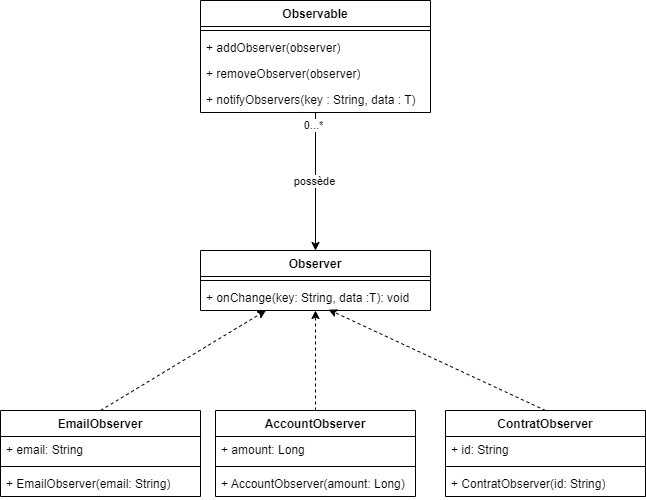

The diagram above was exported from draw.io. Its source (the exported page's mxGraphModel, read from the mxfile embedded in the PNG):
<mxGraphModel dx="2422" dy="2017" grid="1" gridSize="10" guides="1" tooltips="1" connect="1" arrows="1" fold="1" page="1" pageScale="1" pageWidth="827" pageHeight="1169" math="0" shadow="0">
  <root>
    <mxCell id="0" />
    <mxCell id="1" parent="0" />
    <mxCell id="bK6mvoXfiKBNGpnWJm7l-1" value="Observer" style="swimlane;fontStyle=1;align=center;verticalAlign=top;childLayout=stackLayout;horizontal=1;startSize=26;horizontalStack=0;resizeParent=1;resizeParentMax=0;resizeLast=0;collapsible=1;marginBottom=0;whiteSpace=wrap;html=1;" vertex="1" parent="1">
      <mxGeometry x="130" y="220" width="230" height="60" as="geometry" />
    </mxCell>
    <mxCell id="bK6mvoXfiKBNGpnWJm7l-2" value="" style="line;strokeWidth=1;fillColor=none;align=left;verticalAlign=middle;spacingTop=-1;spacingLeft=3;spacingRight=3;rotatable=0;labelPosition=right;points=[];portConstraint=eastwest;strokeColor=inherit;" vertex="1" parent="bK6mvoXfiKBNGpnWJm7l-1">
      <mxGeometry y="26" width="230" height="8" as="geometry" />
    </mxCell>
    <mxCell id="bK6mvoXfiKBNGpnWJm7l-3" value="+ onChange(key: String, data :T): void" style="text;strokeColor=none;fillColor=none;align=left;verticalAlign=top;spacingLeft=4;spacingRight=4;overflow=hidden;rotatable=0;points=[[0,0.5],[1,0.5]];portConstraint=eastwest;whiteSpace=wrap;html=1;" vertex="1" parent="bK6mvoXfiKBNGpnWJm7l-1">
      <mxGeometry y="34" width="230" height="26" as="geometry" />
    </mxCell>
    <mxCell id="bK6mvoXfiKBNGpnWJm7l-4" style="rounded=0;orthogonalLoop=1;jettySize=auto;html=1;dashed=1;exitX=0.5;exitY=0;exitDx=0;exitDy=0;" edge="1" parent="1" source="bK6mvoXfiKBNGpnWJm7l-41" target="bK6mvoXfiKBNGpnWJm7l-1">
      <mxGeometry relative="1" as="geometry">
        <mxPoint x="132.5675675675675" y="410" as="sourcePoint" />
      </mxGeometry>
    </mxCell>
    <mxCell id="bK6mvoXfiKBNGpnWJm7l-7" value="ContratObserver" style="swimlane;fontStyle=1;align=center;verticalAlign=top;childLayout=stackLayout;horizontal=1;startSize=26;horizontalStack=0;resizeParent=1;resizeParentMax=0;resizeLast=0;collapsible=1;marginBottom=0;whiteSpace=wrap;html=1;" vertex="1" parent="1">
      <mxGeometry x="375" y="380" width="200" height="86" as="geometry" />
    </mxCell>
    <mxCell id="bK6mvoXfiKBNGpnWJm7l-8" value="+ id: String" style="text;strokeColor=none;fillColor=none;align=left;verticalAlign=top;spacingLeft=4;spacingRight=4;overflow=hidden;rotatable=0;points=[[0,0.5],[1,0.5]];portConstraint=eastwest;whiteSpace=wrap;html=1;" vertex="1" parent="bK6mvoXfiKBNGpnWJm7l-7">
      <mxGeometry y="26" width="200" height="26" as="geometry" />
    </mxCell>
    <mxCell id="bK6mvoXfiKBNGpnWJm7l-9" value="" style="line;strokeWidth=1;fillColor=none;align=left;verticalAlign=middle;spacingTop=-1;spacingLeft=3;spacingRight=3;rotatable=0;labelPosition=right;points=[];portConstraint=eastwest;strokeColor=inherit;" vertex="1" parent="bK6mvoXfiKBNGpnWJm7l-7">
      <mxGeometry y="52" width="200" height="8" as="geometry" />
    </mxCell>
    <mxCell id="bK6mvoXfiKBNGpnWJm7l-10" value="+ ContratObserver(id: String)" style="text;strokeColor=none;fillColor=none;align=left;verticalAlign=top;spacingLeft=4;spacingRight=4;overflow=hidden;rotatable=0;points=[[0,0.5],[1,0.5]];portConstraint=eastwest;whiteSpace=wrap;html=1;" vertex="1" parent="bK6mvoXfiKBNGpnWJm7l-7">
      <mxGeometry y="60" width="200" height="26" as="geometry" />
    </mxCell>
    <mxCell id="bK6mvoXfiKBNGpnWJm7l-11" style="rounded=0;orthogonalLoop=1;jettySize=auto;html=1;dashed=1;exitX=0.5;exitY=0;exitDx=0;exitDy=0;" edge="1" parent="1" source="bK6mvoXfiKBNGpnWJm7l-45" target="bK6mvoXfiKBNGpnWJm7l-3">
      <mxGeometry relative="1" as="geometry">
        <mxPoint x="245" y="410" as="sourcePoint" />
        <mxPoint x="230" y="320" as="targetPoint" />
      </mxGeometry>
    </mxCell>
    <mxCell id="bK6mvoXfiKBNGpnWJm7l-12" style="rounded=0;orthogonalLoop=1;jettySize=auto;html=1;dashed=1;exitX=0.5;exitY=0;exitDx=0;exitDy=0;entryX=0.557;entryY=0.967;entryDx=0;entryDy=0;entryPerimeter=0;" edge="1" parent="1" source="bK6mvoXfiKBNGpnWJm7l-7" target="bK6mvoXfiKBNGpnWJm7l-3">
      <mxGeometry relative="1" as="geometry">
        <mxPoint x="255" y="420" as="sourcePoint" />
        <mxPoint x="240" y="330" as="targetPoint" />
      </mxGeometry>
    </mxCell>
    <mxCell id="bK6mvoXfiKBNGpnWJm7l-13" style="edgeStyle=orthogonalEdgeStyle;rounded=0;orthogonalLoop=1;jettySize=auto;html=1;entryX=0.5;entryY=0;entryDx=0;entryDy=0;" edge="1" parent="1" source="bK6mvoXfiKBNGpnWJm7l-16" target="bK6mvoXfiKBNGpnWJm7l-1">
      <mxGeometry relative="1" as="geometry" />
    </mxCell>
    <mxCell id="bK6mvoXfiKBNGpnWJm7l-14" value="0...*" style="edgeLabel;html=1;align=center;verticalAlign=middle;resizable=0;points=[];" vertex="1" connectable="0" parent="bK6mvoXfiKBNGpnWJm7l-13">
      <mxGeometry x="-0.8213" y="-2" relative="1" as="geometry">
        <mxPoint as="offset" />
      </mxGeometry>
    </mxCell>
    <mxCell id="bK6mvoXfiKBNGpnWJm7l-15" value="possède" style="edgeLabel;html=1;align=center;verticalAlign=middle;resizable=0;points=[];" vertex="1" connectable="0" parent="bK6mvoXfiKBNGpnWJm7l-13">
      <mxGeometry x="-0.0039" y="-1" relative="1" as="geometry">
        <mxPoint as="offset" />
      </mxGeometry>
    </mxCell>
    <mxCell id="bK6mvoXfiKBNGpnWJm7l-16" value="Observable" style="swimlane;fontStyle=1;align=center;verticalAlign=top;childLayout=stackLayout;horizontal=1;startSize=26;horizontalStack=0;resizeParent=1;resizeParentMax=0;resizeLast=0;collapsible=1;marginBottom=0;whiteSpace=wrap;html=1;" vertex="1" parent="1">
      <mxGeometry x="130" y="-30" width="230" height="112" as="geometry" />
    </mxCell>
    <mxCell id="bK6mvoXfiKBNGpnWJm7l-17" value="" style="line;strokeWidth=1;fillColor=none;align=left;verticalAlign=middle;spacingTop=-1;spacingLeft=3;spacingRight=3;rotatable=0;labelPosition=right;points=[];portConstraint=eastwest;strokeColor=inherit;" vertex="1" parent="bK6mvoXfiKBNGpnWJm7l-16">
      <mxGeometry y="26" width="230" height="8" as="geometry" />
    </mxCell>
    <mxCell id="bK6mvoXfiKBNGpnWJm7l-18" value="+ addObserver(observer)" style="text;strokeColor=none;fillColor=none;align=left;verticalAlign=top;spacingLeft=4;spacingRight=4;overflow=hidden;rotatable=0;points=[[0,0.5],[1,0.5]];portConstraint=eastwest;whiteSpace=wrap;html=1;" vertex="1" parent="bK6mvoXfiKBNGpnWJm7l-16">
      <mxGeometry y="34" width="230" height="26" as="geometry" />
    </mxCell>
    <mxCell id="bK6mvoXfiKBNGpnWJm7l-19" value="+ removeObserver(observer)" style="text;strokeColor=none;fillColor=none;align=left;verticalAlign=top;spacingLeft=4;spacingRight=4;overflow=hidden;rotatable=0;points=[[0,0.5],[1,0.5]];portConstraint=eastwest;whiteSpace=wrap;html=1;" vertex="1" parent="bK6mvoXfiKBNGpnWJm7l-16">
      <mxGeometry y="60" width="230" height="26" as="geometry" />
    </mxCell>
    <mxCell id="bK6mvoXfiKBNGpnWJm7l-20" value="+ notifyObservers(key : String, data : T)" style="text;strokeColor=none;fillColor=none;align=left;verticalAlign=top;spacingLeft=4;spacingRight=4;overflow=hidden;rotatable=0;points=[[0,0.5],[1,0.5]];portConstraint=eastwest;whiteSpace=wrap;html=1;" vertex="1" parent="bK6mvoXfiKBNGpnWJm7l-16">
      <mxGeometry y="86" width="230" height="26" as="geometry" />
    </mxCell>
    <mxCell id="bK6mvoXfiKBNGpnWJm7l-41" value="EmailObserver" style="swimlane;fontStyle=1;align=center;verticalAlign=top;childLayout=stackLayout;horizontal=1;startSize=26;horizontalStack=0;resizeParent=1;resizeParentMax=0;resizeLast=0;collapsible=1;marginBottom=0;whiteSpace=wrap;html=1;" vertex="1" parent="1">
      <mxGeometry x="-70" y="380" width="200" height="86" as="geometry" />
    </mxCell>
    <mxCell id="bK6mvoXfiKBNGpnWJm7l-42" value="+ email: String" style="text;strokeColor=none;fillColor=none;align=left;verticalAlign=top;spacingLeft=4;spacingRight=4;overflow=hidden;rotatable=0;points=[[0,0.5],[1,0.5]];portConstraint=eastwest;whiteSpace=wrap;html=1;" vertex="1" parent="bK6mvoXfiKBNGpnWJm7l-41">
      <mxGeometry y="26" width="200" height="26" as="geometry" />
    </mxCell>
    <mxCell id="bK6mvoXfiKBNGpnWJm7l-43" value="" style="line;strokeWidth=1;fillColor=none;align=left;verticalAlign=middle;spacingTop=-1;spacingLeft=3;spacingRight=3;rotatable=0;labelPosition=right;points=[];portConstraint=eastwest;strokeColor=inherit;" vertex="1" parent="bK6mvoXfiKBNGpnWJm7l-41">
      <mxGeometry y="52" width="200" height="8" as="geometry" />
    </mxCell>
    <mxCell id="bK6mvoXfiKBNGpnWJm7l-44" value="+ EmailObserver(email: String)" style="text;strokeColor=none;fillColor=none;align=left;verticalAlign=top;spacingLeft=4;spacingRight=4;overflow=hidden;rotatable=0;points=[[0,0.5],[1,0.5]];portConstraint=eastwest;whiteSpace=wrap;html=1;" vertex="1" parent="bK6mvoXfiKBNGpnWJm7l-41">
      <mxGeometry y="60" width="200" height="26" as="geometry" />
    </mxCell>
    <mxCell id="bK6mvoXfiKBNGpnWJm7l-45" value="AccountObserver" style="swimlane;fontStyle=1;align=center;verticalAlign=top;childLayout=stackLayout;horizontal=1;startSize=26;horizontalStack=0;resizeParent=1;resizeParentMax=0;resizeLast=0;collapsible=1;marginBottom=0;whiteSpace=wrap;html=1;" vertex="1" parent="1">
      <mxGeometry x="145" y="380" width="200" height="86" as="geometry" />
    </mxCell>
    <mxCell id="bK6mvoXfiKBNGpnWJm7l-46" value="+ amount: Long" style="text;strokeColor=none;fillColor=none;align=left;verticalAlign=top;spacingLeft=4;spacingRight=4;overflow=hidden;rotatable=0;points=[[0,0.5],[1,0.5]];portConstraint=eastwest;whiteSpace=wrap;html=1;" vertex="1" parent="bK6mvoXfiKBNGpnWJm7l-45">
      <mxGeometry y="26" width="200" height="26" as="geometry" />
    </mxCell>
    <mxCell id="bK6mvoXfiKBNGpnWJm7l-47" value="" style="line;strokeWidth=1;fillColor=none;align=left;verticalAlign=middle;spacingTop=-1;spacingLeft=3;spacingRight=3;rotatable=0;labelPosition=right;points=[];portConstraint=eastwest;strokeColor=inherit;" vertex="1" parent="bK6mvoXfiKBNGpnWJm7l-45">
      <mxGeometry y="52" width="200" height="8" as="geometry" />
    </mxCell>
    <mxCell id="bK6mvoXfiKBNGpnWJm7l-48" value="+ AccountObserver(amount: Long)" style="text;strokeColor=none;fillColor=none;align=left;verticalAlign=top;spacingLeft=4;spacingRight=4;overflow=hidden;rotatable=0;points=[[0,0.5],[1,0.5]];portConstraint=eastwest;whiteSpace=wrap;html=1;" vertex="1" parent="bK6mvoXfiKBNGpnWJm7l-45">
      <mxGeometry y="60" width="200" height="26" as="geometry" />
    </mxCell>
  </root>
</mxGraphModel>